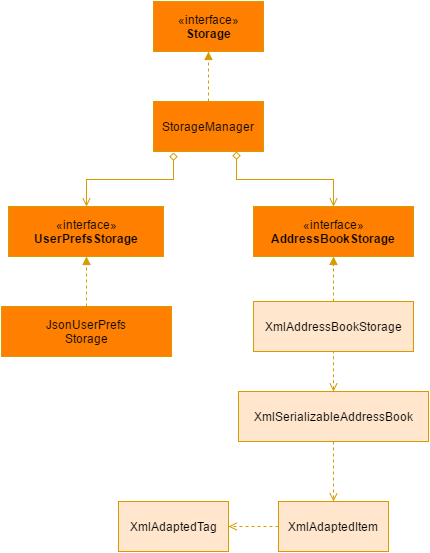

The diagram above was exported from draw.io. Its source (the exported page's mxGraphModel, read from the mxfile embedded in the PNG):
<mxGraphModel dx="1430" dy="764" grid="1" gridSize="10" guides="1" tooltips="1" connect="1" arrows="1" fold="1" page="1" pageScale="1" pageWidth="850" pageHeight="1100" background="#ffffff" math="0" shadow="0">
  <root>
    <mxCell id="0" />
    <mxCell id="1" parent="0" />
    <mxCell id="20558e0572df961a-1" value="«interface»&lt;br&gt;&lt;b&gt;Storage&lt;/b&gt;" style="html=1;fillColor=#FF8000;strokeColor=#d79b00;" vertex="1" parent="1">
      <mxGeometry x="210" y="220" width="110" height="50" as="geometry" />
    </mxCell>
    <mxCell id="20558e0572df961a-3" style="edgeStyle=orthogonalEdgeStyle;rounded=0;html=1;exitX=0.5;exitY=0;entryX=0.5;entryY=1;dashed=1;startArrow=none;startFill=0;endArrow=block;endFill=1;jettySize=auto;orthogonalLoop=1;fillColor=#ffe6cc;strokeColor=#d79b00;" edge="1" parent="1" source="20558e0572df961a-2" target="20558e0572df961a-1">
      <mxGeometry relative="1" as="geometry" />
    </mxCell>
    <mxCell id="20558e0572df961a-2" value="StorageManager" style="html=1;fillColor=#FF8000;strokeColor=#d79b00;" vertex="1" parent="1">
      <mxGeometry x="210" y="320" width="110" height="50" as="geometry" />
    </mxCell>
    <mxCell id="20558e0572df961a-12" style="edgeStyle=orthogonalEdgeStyle;rounded=0;html=1;exitX=0.5;exitY=0;entryX=0.182;entryY=1.02;entryPerimeter=0;startArrow=open;startFill=0;endArrow=diamond;endFill=0;jettySize=auto;orthogonalLoop=1;fillColor=#ffe6cc;strokeColor=#d79b00;" edge="1" parent="1" source="20558e0572df961a-4" target="20558e0572df961a-2">
      <mxGeometry relative="1" as="geometry" />
    </mxCell>
    <mxCell id="20558e0572df961a-4" value="«interface»&lt;br&gt;&lt;b&gt;UserPrefsStorage&lt;/b&gt;" style="html=1;fillColor=#FF8000;strokeColor=#d79b00;" vertex="1" parent="1">
      <mxGeometry x="65" y="425" width="155" height="50" as="geometry" />
    </mxCell>
    <mxCell id="20558e0572df961a-13" style="edgeStyle=orthogonalEdgeStyle;rounded=0;html=1;exitX=0.5;exitY=0;entryX=0.75;entryY=1;startArrow=open;startFill=0;endArrow=diamond;endFill=0;jettySize=auto;orthogonalLoop=1;fillColor=#ffe6cc;strokeColor=#d79b00;" edge="1" parent="1" source="20558e0572df961a-5" target="20558e0572df961a-2">
      <mxGeometry relative="1" as="geometry" />
    </mxCell>
    <mxCell id="20558e0572df961a-5" value="«interface»&lt;br&gt;&lt;b&gt;AddressBookStorage&lt;/b&gt;" style="html=1;fillColor=#FF8000;strokeColor=#d79b00;" vertex="1" parent="1">
      <mxGeometry x="310" y="425" width="160" height="50" as="geometry" />
    </mxCell>
    <mxCell id="20558e0572df961a-15" style="edgeStyle=orthogonalEdgeStyle;rounded=0;html=1;exitX=0.5;exitY=0;entryX=0.5;entryY=1;startArrow=none;startFill=0;endArrow=block;endFill=1;jettySize=auto;orthogonalLoop=1;dashed=1;fillColor=#ffe6cc;strokeColor=#d79b00;" edge="1" parent="1" source="20558e0572df961a-14" target="20558e0572df961a-4">
      <mxGeometry relative="1" as="geometry" />
    </mxCell>
    <mxCell id="20558e0572df961a-14" value="JsonUserPrefs&lt;div&gt;Storage&lt;/div&gt;" style="html=1;fillColor=#FF8000;strokeColor=#d79b00;" vertex="1" parent="1">
      <mxGeometry x="58" y="525" width="170" height="50" as="geometry" />
    </mxCell>
    <mxCell id="20558e0572df961a-18" style="edgeStyle=orthogonalEdgeStyle;rounded=0;html=1;exitX=0.5;exitY=0;entryX=0.5;entryY=1;dashed=1;startArrow=none;startFill=0;endArrow=block;endFill=1;jettySize=auto;orthogonalLoop=1;fillColor=#ffe6cc;strokeColor=#d79b00;" edge="1" parent="1" source="20558e0572df961a-16" target="20558e0572df961a-5">
      <mxGeometry relative="1" as="geometry" />
    </mxCell>
    <mxCell id="20558e0572df961a-16" value="XmlAddressBookStorage" style="html=1;fillColor=#ffe6cc;strokeColor=#d79b00;" vertex="1" parent="1">
      <mxGeometry x="310" y="520" width="160" height="50" as="geometry" />
    </mxCell>
    <mxCell id="20558e0572df961a-19" style="edgeStyle=orthogonalEdgeStyle;rounded=0;html=1;exitX=0.5;exitY=0;entryX=0.5;entryY=1;dashed=1;startArrow=open;startFill=0;endArrow=none;endFill=0;jettySize=auto;orthogonalLoop=1;fillColor=#ffe6cc;strokeColor=#d79b00;" edge="1" parent="1" source="20558e0572df961a-17" target="20558e0572df961a-16">
      <mxGeometry relative="1" as="geometry" />
    </mxCell>
    <mxCell id="20558e0572df961a-21" style="edgeStyle=orthogonalEdgeStyle;rounded=0;html=1;exitX=0.5;exitY=1;entryX=0.5;entryY=0;dashed=1;startArrow=none;startFill=0;endArrow=open;endFill=0;jettySize=auto;orthogonalLoop=1;fillColor=#ffe6cc;strokeColor=#d79b00;" edge="1" parent="1" source="20558e0572df961a-17" target="20558e0572df961a-20">
      <mxGeometry relative="1" as="geometry" />
    </mxCell>
    <mxCell id="20558e0572df961a-17" value="XmlSerializableAddressBook" style="html=1;fillColor=#ffe6cc;strokeColor=#d79b00;" vertex="1" parent="1">
      <mxGeometry x="295" y="610" width="190" height="50" as="geometry" />
    </mxCell>
    <mxCell id="20558e0572df961a-23" style="edgeStyle=orthogonalEdgeStyle;rounded=0;html=1;exitX=0;exitY=0.5;entryX=1;entryY=0.5;dashed=1;startArrow=none;startFill=0;endArrow=open;endFill=0;jettySize=auto;orthogonalLoop=1;fillColor=#ffe6cc;strokeColor=#d79b00;" edge="1" parent="1" source="20558e0572df961a-20" target="20558e0572df961a-22">
      <mxGeometry relative="1" as="geometry" />
    </mxCell>
    <mxCell id="20558e0572df961a-20" value="XmlAdaptedItem" style="html=1;fillColor=#ffe6cc;strokeColor=#d79b00;" vertex="1" parent="1">
      <mxGeometry x="335" y="720" width="110" height="50" as="geometry" />
    </mxCell>
    <mxCell id="20558e0572df961a-22" value="XmlAdaptedTag" style="html=1;fillColor=#ffe6cc;strokeColor=#d79b00;" vertex="1" parent="1">
      <mxGeometry x="175" y="720" width="110" height="50" as="geometry" />
    </mxCell>
  </root>
</mxGraphModel>